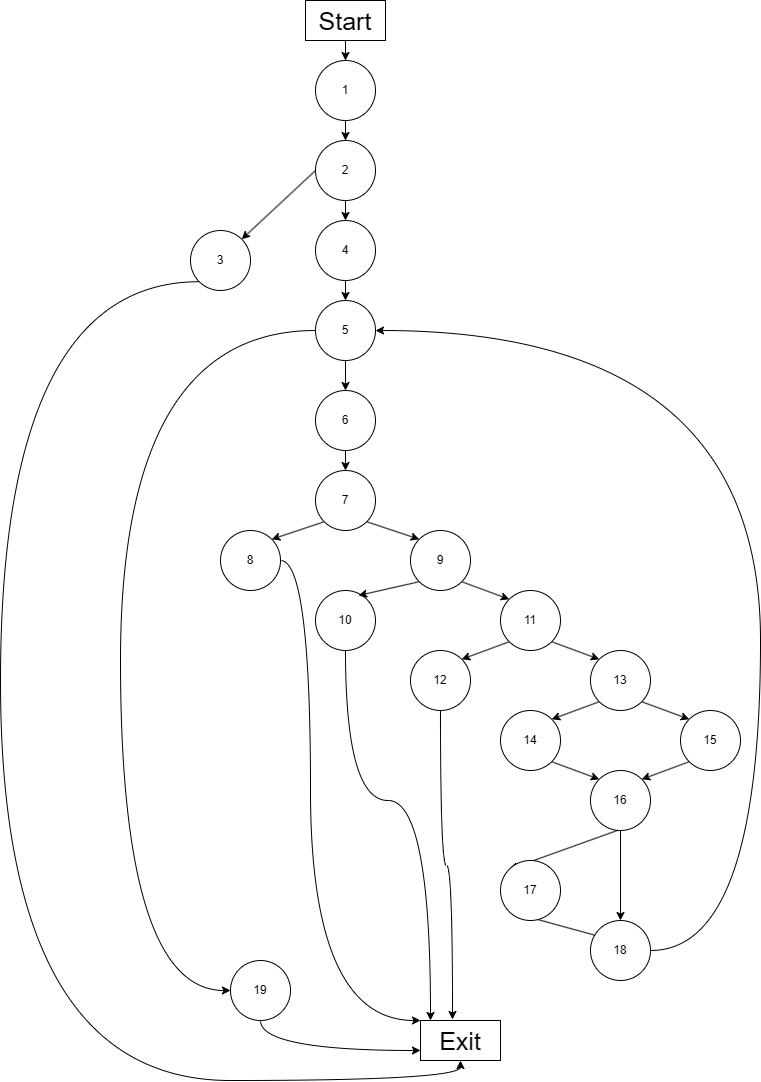

The diagram above was exported from draw.io. Its source (the exported page's mxGraphModel, read from the mxfile embedded in the PNG):
<mxGraphModel dx="2020" dy="1070" grid="0" gridSize="10" guides="1" tooltips="1" connect="1" arrows="1" fold="1" page="1" pageScale="1" pageWidth="850" pageHeight="1100" background="#FFFFFF" math="0" shadow="0">
  <root>
    <mxCell id="0" />
    <mxCell id="1" parent="0" />
    <mxCell id="rXkcfZBZjpMbOSxI7OMp-3" edge="1" parent="1" source="rXkcfZBZjpMbOSxI7OMp-1" style="edgeStyle=orthogonalEdgeStyle;rounded=0;orthogonalLoop=1;jettySize=auto;html=1;entryX=0.5;entryY=0;entryDx=0;entryDy=0;" target="rXkcfZBZjpMbOSxI7OMp-2">
      <mxGeometry relative="1" as="geometry" />
    </mxCell>
    <mxCell id="rXkcfZBZjpMbOSxI7OMp-1" parent="1" style="rounded=0;whiteSpace=wrap;html=1;fontSize=25;" value="Start" vertex="1">
      <mxGeometry height="40" width="80" x="385" y="10" as="geometry" />
    </mxCell>
    <mxCell id="rXkcfZBZjpMbOSxI7OMp-7" edge="1" parent="1" source="rXkcfZBZjpMbOSxI7OMp-2" style="edgeStyle=orthogonalEdgeStyle;rounded=0;orthogonalLoop=1;jettySize=auto;html=1;" target="rXkcfZBZjpMbOSxI7OMp-6">
      <mxGeometry relative="1" as="geometry" />
    </mxCell>
    <mxCell id="rXkcfZBZjpMbOSxI7OMp-2" parent="1" style="ellipse;whiteSpace=wrap;html=1;aspect=fixed;" value="1" vertex="1">
      <mxGeometry height="60" width="60" x="395" y="70" as="geometry" />
    </mxCell>
    <mxCell id="rXkcfZBZjpMbOSxI7OMp-17" edge="1" parent="1" source="rXkcfZBZjpMbOSxI7OMp-6" style="edgeStyle=orthogonalEdgeStyle;rounded=0;orthogonalLoop=1;jettySize=auto;html=1;exitX=0.5;exitY=1;exitDx=0;exitDy=0;entryX=0.5;entryY=0;entryDx=0;entryDy=0;" target="rXkcfZBZjpMbOSxI7OMp-8">
      <mxGeometry relative="1" as="geometry" />
    </mxCell>
    <mxCell id="rXkcfZBZjpMbOSxI7OMp-18" edge="1" parent="1" source="rXkcfZBZjpMbOSxI7OMp-6" style="rounded=0;orthogonalLoop=1;jettySize=auto;html=1;exitX=0;exitY=0.5;exitDx=0;exitDy=0;entryX=1;entryY=0;entryDx=0;entryDy=0;" target="rXkcfZBZjpMbOSxI7OMp-9">
      <mxGeometry relative="1" as="geometry" />
    </mxCell>
    <mxCell id="rXkcfZBZjpMbOSxI7OMp-6" parent="1" style="ellipse;whiteSpace=wrap;html=1;aspect=fixed;" value="2" vertex="1">
      <mxGeometry height="60" width="60" x="395" y="150" as="geometry" />
    </mxCell>
    <mxCell id="rXkcfZBZjpMbOSxI7OMp-42" edge="1" parent="1" source="rXkcfZBZjpMbOSxI7OMp-8" style="edgeStyle=orthogonalEdgeStyle;rounded=0;orthogonalLoop=1;jettySize=auto;html=1;exitX=0.5;exitY=1;exitDx=0;exitDy=0;entryX=0.5;entryY=0;entryDx=0;entryDy=0;" target="rXkcfZBZjpMbOSxI7OMp-19">
      <mxGeometry relative="1" as="geometry" />
    </mxCell>
    <mxCell id="rXkcfZBZjpMbOSxI7OMp-8" parent="1" style="ellipse;whiteSpace=wrap;html=1;aspect=fixed;" value="4" vertex="1">
      <mxGeometry height="60" width="60" x="395" y="230" as="geometry" />
    </mxCell>
    <mxCell id="rXkcfZBZjpMbOSxI7OMp-68" edge="1" parent="1" source="rXkcfZBZjpMbOSxI7OMp-9" style="edgeStyle=orthogonalEdgeStyle;rounded=0;orthogonalLoop=1;jettySize=auto;html=1;exitX=0;exitY=1;exitDx=0;exitDy=0;entryX=0.5;entryY=1;entryDx=0;entryDy=0;curved=1;" target="rXkcfZBZjpMbOSxI7OMp-61">
      <mxGeometry relative="1" as="geometry">
        <Array as="points">
          <mxPoint x="80" y="291" />
          <mxPoint x="80" y="1090" />
          <mxPoint x="540" y="1090" />
        </Array>
      </mxGeometry>
    </mxCell>
    <mxCell id="rXkcfZBZjpMbOSxI7OMp-9" parent="1" style="ellipse;whiteSpace=wrap;html=1;aspect=fixed;" value="3" vertex="1">
      <mxGeometry height="60" width="60" x="270" y="240" as="geometry" />
    </mxCell>
    <mxCell id="rXkcfZBZjpMbOSxI7OMp-22" edge="1" parent="1" source="rXkcfZBZjpMbOSxI7OMp-19" style="edgeStyle=orthogonalEdgeStyle;rounded=0;orthogonalLoop=1;jettySize=auto;html=1;entryX=0.5;entryY=0;entryDx=0;entryDy=0;" target="rXkcfZBZjpMbOSxI7OMp-21">
      <mxGeometry relative="1" as="geometry" />
    </mxCell>
    <mxCell id="rXkcfZBZjpMbOSxI7OMp-59" edge="1" parent="1" source="rXkcfZBZjpMbOSxI7OMp-19" style="edgeStyle=orthogonalEdgeStyle;rounded=0;orthogonalLoop=1;jettySize=auto;html=1;entryX=0;entryY=0.5;entryDx=0;entryDy=0;curved=1;" target="rXkcfZBZjpMbOSxI7OMp-23">
      <mxGeometry relative="1" as="geometry">
        <Array as="points">
          <mxPoint x="200" y="340" />
          <mxPoint x="200" y="1000" />
        </Array>
      </mxGeometry>
    </mxCell>
    <mxCell id="rXkcfZBZjpMbOSxI7OMp-19" parent="1" style="ellipse;whiteSpace=wrap;html=1;aspect=fixed;" value="5" vertex="1">
      <mxGeometry height="60" width="60" x="395" y="310" as="geometry" />
    </mxCell>
    <mxCell id="rXkcfZBZjpMbOSxI7OMp-25" edge="1" parent="1" source="rXkcfZBZjpMbOSxI7OMp-21" style="edgeStyle=orthogonalEdgeStyle;rounded=0;orthogonalLoop=1;jettySize=auto;html=1;exitX=0.5;exitY=1;exitDx=0;exitDy=0;entryX=0.5;entryY=0;entryDx=0;entryDy=0;" target="rXkcfZBZjpMbOSxI7OMp-24">
      <mxGeometry relative="1" as="geometry" />
    </mxCell>
    <mxCell id="rXkcfZBZjpMbOSxI7OMp-21" parent="1" style="ellipse;whiteSpace=wrap;html=1;aspect=fixed;" value="6" vertex="1">
      <mxGeometry height="60" width="60" x="395" y="400" as="geometry" />
    </mxCell>
    <mxCell id="rXkcfZBZjpMbOSxI7OMp-65" edge="1" parent="1" source="rXkcfZBZjpMbOSxI7OMp-23" style="edgeStyle=orthogonalEdgeStyle;rounded=0;orthogonalLoop=1;jettySize=auto;html=1;entryX=0;entryY=0.75;entryDx=0;entryDy=0;curved=1;" target="rXkcfZBZjpMbOSxI7OMp-61">
      <mxGeometry relative="1" as="geometry">
        <Array as="points">
          <mxPoint x="340" y="1060" />
        </Array>
      </mxGeometry>
    </mxCell>
    <mxCell id="rXkcfZBZjpMbOSxI7OMp-23" parent="1" style="ellipse;whiteSpace=wrap;html=1;aspect=fixed;" value="19" vertex="1">
      <mxGeometry height="60" width="60" x="310" y="970" as="geometry" />
    </mxCell>
    <mxCell id="rXkcfZBZjpMbOSxI7OMp-27" edge="1" parent="1" source="rXkcfZBZjpMbOSxI7OMp-24" style="rounded=0;orthogonalLoop=1;jettySize=auto;html=1;exitX=1;exitY=1;exitDx=0;exitDy=0;entryX=0;entryY=0;entryDx=0;entryDy=0;" target="rXkcfZBZjpMbOSxI7OMp-26">
      <mxGeometry relative="1" as="geometry" />
    </mxCell>
    <mxCell id="rXkcfZBZjpMbOSxI7OMp-29" edge="1" parent="1" source="rXkcfZBZjpMbOSxI7OMp-24" style="rounded=0;orthogonalLoop=1;jettySize=auto;html=1;exitX=0;exitY=1;exitDx=0;exitDy=0;entryX=1;entryY=0;entryDx=0;entryDy=0;" target="rXkcfZBZjpMbOSxI7OMp-28">
      <mxGeometry relative="1" as="geometry" />
    </mxCell>
    <mxCell id="rXkcfZBZjpMbOSxI7OMp-24" parent="1" style="ellipse;whiteSpace=wrap;html=1;aspect=fixed;" value="7" vertex="1">
      <mxGeometry height="60" width="60" x="395" y="480" as="geometry" />
    </mxCell>
    <mxCell id="rXkcfZBZjpMbOSxI7OMp-33" edge="1" parent="1" source="rXkcfZBZjpMbOSxI7OMp-26" style="rounded=0;orthogonalLoop=1;jettySize=auto;html=1;exitX=1;exitY=1;exitDx=0;exitDy=0;entryX=0;entryY=0;entryDx=0;entryDy=0;" target="rXkcfZBZjpMbOSxI7OMp-31">
      <mxGeometry relative="1" as="geometry" />
    </mxCell>
    <mxCell id="rXkcfZBZjpMbOSxI7OMp-26" parent="1" style="ellipse;whiteSpace=wrap;html=1;aspect=fixed;" value="9" vertex="1">
      <mxGeometry height="60" width="60" x="490" y="540" as="geometry" />
    </mxCell>
    <mxCell id="rXkcfZBZjpMbOSxI7OMp-64" edge="1" parent="1" source="rXkcfZBZjpMbOSxI7OMp-28" style="edgeStyle=orthogonalEdgeStyle;rounded=0;orthogonalLoop=1;jettySize=auto;html=1;entryX=0;entryY=0;entryDx=0;entryDy=0;curved=1;" target="rXkcfZBZjpMbOSxI7OMp-61">
      <mxGeometry relative="1" as="geometry">
        <Array as="points">
          <mxPoint x="390" y="570" />
          <mxPoint x="390" y="1030" />
        </Array>
      </mxGeometry>
    </mxCell>
    <mxCell id="rXkcfZBZjpMbOSxI7OMp-28" parent="1" style="ellipse;whiteSpace=wrap;html=1;aspect=fixed;" value="8" vertex="1">
      <mxGeometry height="60" width="60" x="300" y="540" as="geometry" />
    </mxCell>
    <mxCell id="rXkcfZBZjpMbOSxI7OMp-66" edge="1" parent="1" source="rXkcfZBZjpMbOSxI7OMp-30" style="edgeStyle=orthogonalEdgeStyle;rounded=0;orthogonalLoop=1;jettySize=auto;html=1;curved=1;" target="rXkcfZBZjpMbOSxI7OMp-61">
      <mxGeometry relative="1" as="geometry">
        <Array as="points">
          <mxPoint x="425" y="810" />
          <mxPoint x="510" y="810" />
        </Array>
      </mxGeometry>
    </mxCell>
    <mxCell id="rXkcfZBZjpMbOSxI7OMp-30" parent="1" style="ellipse;whiteSpace=wrap;html=1;aspect=fixed;" value="10" vertex="1">
      <mxGeometry height="60" width="60" x="395" y="600" as="geometry" />
    </mxCell>
    <mxCell id="rXkcfZBZjpMbOSxI7OMp-37" edge="1" parent="1" source="rXkcfZBZjpMbOSxI7OMp-31" style="rounded=0;orthogonalLoop=1;jettySize=auto;html=1;exitX=1;exitY=1;exitDx=0;exitDy=0;entryX=0;entryY=0;entryDx=0;entryDy=0;" target="rXkcfZBZjpMbOSxI7OMp-35">
      <mxGeometry relative="1" as="geometry" />
    </mxCell>
    <mxCell id="rXkcfZBZjpMbOSxI7OMp-40" edge="1" parent="1" source="rXkcfZBZjpMbOSxI7OMp-31" style="rounded=0;orthogonalLoop=1;jettySize=auto;html=1;exitX=0;exitY=1;exitDx=0;exitDy=0;entryX=1;entryY=0;entryDx=0;entryDy=0;" target="rXkcfZBZjpMbOSxI7OMp-34">
      <mxGeometry relative="1" as="geometry" />
    </mxCell>
    <mxCell id="rXkcfZBZjpMbOSxI7OMp-31" parent="1" style="ellipse;whiteSpace=wrap;html=1;aspect=fixed;" value="11" vertex="1">
      <mxGeometry height="60" width="60" x="580" y="600" as="geometry" />
    </mxCell>
    <mxCell id="rXkcfZBZjpMbOSxI7OMp-32" edge="1" parent="1" source="rXkcfZBZjpMbOSxI7OMp-26" style="rounded=0;orthogonalLoop=1;jettySize=auto;html=1;exitX=0;exitY=1;exitDx=0;exitDy=0;entryX=0.717;entryY=0.083;entryDx=0;entryDy=0;entryPerimeter=0;" target="rXkcfZBZjpMbOSxI7OMp-30">
      <mxGeometry relative="1" as="geometry" />
    </mxCell>
    <mxCell id="rXkcfZBZjpMbOSxI7OMp-34" parent="1" style="ellipse;whiteSpace=wrap;html=1;aspect=fixed;" value="12" vertex="1">
      <mxGeometry height="60" width="60" x="490" y="660" as="geometry" />
    </mxCell>
    <mxCell id="rXkcfZBZjpMbOSxI7OMp-45" edge="1" parent="1" source="rXkcfZBZjpMbOSxI7OMp-35" style="rounded=0;orthogonalLoop=1;jettySize=auto;html=1;exitX=0;exitY=1;exitDx=0;exitDy=0;entryX=1;entryY=0;entryDx=0;entryDy=0;" target="rXkcfZBZjpMbOSxI7OMp-43">
      <mxGeometry relative="1" as="geometry" />
    </mxCell>
    <mxCell id="rXkcfZBZjpMbOSxI7OMp-46" edge="1" parent="1" source="rXkcfZBZjpMbOSxI7OMp-35" style="rounded=0;orthogonalLoop=1;jettySize=auto;html=1;exitX=1;exitY=1;exitDx=0;exitDy=0;entryX=0;entryY=0;entryDx=0;entryDy=0;" target="rXkcfZBZjpMbOSxI7OMp-44">
      <mxGeometry relative="1" as="geometry" />
    </mxCell>
    <mxCell id="rXkcfZBZjpMbOSxI7OMp-35" parent="1" style="ellipse;whiteSpace=wrap;html=1;aspect=fixed;" value="13" vertex="1">
      <mxGeometry height="60" width="60" x="670" y="660" as="geometry" />
    </mxCell>
    <mxCell id="rXkcfZBZjpMbOSxI7OMp-49" edge="1" parent="1" source="rXkcfZBZjpMbOSxI7OMp-43" style="rounded=0;orthogonalLoop=1;jettySize=auto;html=1;exitX=1;exitY=1;exitDx=0;exitDy=0;entryX=0;entryY=0;entryDx=0;entryDy=0;" target="rXkcfZBZjpMbOSxI7OMp-47">
      <mxGeometry relative="1" as="geometry" />
    </mxCell>
    <mxCell id="rXkcfZBZjpMbOSxI7OMp-43" parent="1" style="ellipse;whiteSpace=wrap;html=1;aspect=fixed;" value="14" vertex="1">
      <mxGeometry height="60" width="60" x="580" y="720" as="geometry" />
    </mxCell>
    <mxCell id="rXkcfZBZjpMbOSxI7OMp-48" edge="1" parent="1" source="rXkcfZBZjpMbOSxI7OMp-44" style="rounded=0;orthogonalLoop=1;jettySize=auto;html=1;exitX=0;exitY=1;exitDx=0;exitDy=0;entryX=1;entryY=0;entryDx=0;entryDy=0;" target="rXkcfZBZjpMbOSxI7OMp-47">
      <mxGeometry relative="1" as="geometry" />
    </mxCell>
    <mxCell id="rXkcfZBZjpMbOSxI7OMp-44" parent="1" style="ellipse;whiteSpace=wrap;html=1;aspect=fixed;" value="15" vertex="1">
      <mxGeometry height="60" width="60" x="760" y="720" as="geometry" />
    </mxCell>
    <mxCell id="rXkcfZBZjpMbOSxI7OMp-54" edge="1" parent="1" source="rXkcfZBZjpMbOSxI7OMp-47" style="rounded=0;orthogonalLoop=1;jettySize=auto;html=1;exitX=1;exitY=1;exitDx=0;exitDy=0;entryX=0;entryY=0;entryDx=0;entryDy=0;" target="rXkcfZBZjpMbOSxI7OMp-50">
      <mxGeometry relative="1" as="geometry" />
    </mxCell>
    <mxCell id="rXkcfZBZjpMbOSxI7OMp-56" edge="1" parent="1" source="rXkcfZBZjpMbOSxI7OMp-47" style="edgeStyle=orthogonalEdgeStyle;rounded=0;orthogonalLoop=1;jettySize=auto;html=1;exitX=0.5;exitY=1;exitDx=0;exitDy=0;entryX=0.5;entryY=0;entryDx=0;entryDy=0;" target="rXkcfZBZjpMbOSxI7OMp-52">
      <mxGeometry relative="1" as="geometry" />
    </mxCell>
    <mxCell id="rXkcfZBZjpMbOSxI7OMp-47" parent="1" style="ellipse;whiteSpace=wrap;html=1;aspect=fixed;" value="16" vertex="1">
      <mxGeometry height="60" width="60" x="670" y="780" as="geometry" />
    </mxCell>
    <mxCell id="rXkcfZBZjpMbOSxI7OMp-55" edge="1" parent="1" source="rXkcfZBZjpMbOSxI7OMp-50" style="rounded=0;orthogonalLoop=1;jettySize=auto;html=1;exitX=0;exitY=1;exitDx=0;exitDy=0;entryX=1;entryY=0.5;entryDx=0;entryDy=0;" target="rXkcfZBZjpMbOSxI7OMp-52">
      <mxGeometry relative="1" as="geometry" />
    </mxCell>
    <mxCell id="rXkcfZBZjpMbOSxI7OMp-50" parent="1" style="ellipse;whiteSpace=wrap;html=1;aspect=fixed;" value="17" vertex="1">
      <mxGeometry height="60" width="60" x="580" y="870" as="geometry" />
    </mxCell>
    <mxCell id="rXkcfZBZjpMbOSxI7OMp-58" edge="1" parent="1" source="rXkcfZBZjpMbOSxI7OMp-52" style="edgeStyle=orthogonalEdgeStyle;rounded=0;orthogonalLoop=1;jettySize=auto;html=1;exitX=1;exitY=0.5;exitDx=0;exitDy=0;entryX=1;entryY=0.5;entryDx=0;entryDy=0;curved=1;" target="rXkcfZBZjpMbOSxI7OMp-19">
      <mxGeometry relative="1" as="geometry">
        <Array as="points">
          <mxPoint x="840" y="960" />
          <mxPoint x="840" y="340" />
        </Array>
      </mxGeometry>
    </mxCell>
    <mxCell id="rXkcfZBZjpMbOSxI7OMp-52" parent="1" style="ellipse;whiteSpace=wrap;html=1;aspect=fixed;" value="18" vertex="1">
      <mxGeometry height="60" width="60" x="670" y="930" as="geometry" />
    </mxCell>
    <mxCell id="rXkcfZBZjpMbOSxI7OMp-61" parent="1" style="rounded=0;whiteSpace=wrap;html=1;fontSize=25;" value="Exit" vertex="1">
      <mxGeometry height="40" width="80" x="500" y="1030" as="geometry" />
    </mxCell>
    <mxCell id="rXkcfZBZjpMbOSxI7OMp-67" edge="1" parent="1" source="rXkcfZBZjpMbOSxI7OMp-34" style="edgeStyle=orthogonalEdgeStyle;rounded=0;orthogonalLoop=1;jettySize=auto;html=1;entryX=0.4;entryY=-0.025;entryDx=0;entryDy=0;entryPerimeter=0;curved=1;" target="rXkcfZBZjpMbOSxI7OMp-61">
      <mxGeometry relative="1" as="geometry" />
    </mxCell>
  </root>
</mxGraphModel>